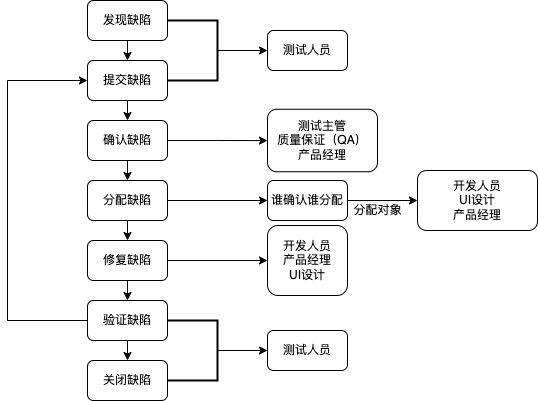

The diagram above was exported from draw.io. Its source (the exported page's mxGraphModel, read from the mxfile embedded in the PNG):
<mxGraphModel dx="1106" dy="852" grid="1" gridSize="10" guides="1" tooltips="1" connect="1" arrows="1" fold="1" page="1" pageScale="1" pageWidth="827" pageHeight="1169" math="0" shadow="0">
  <root>
    <mxCell id="0" />
    <mxCell id="1" parent="0" />
    <mxCell id="58Yh7wvYNX6dAr4dj1CI-10" style="edgeStyle=orthogonalEdgeStyle;rounded=0;orthogonalLoop=1;jettySize=auto;html=1;exitX=0.5;exitY=1;exitDx=0;exitDy=0;entryX=0.5;entryY=0;entryDx=0;entryDy=0;" edge="1" parent="1" source="58Yh7wvYNX6dAr4dj1CI-1" target="58Yh7wvYNX6dAr4dj1CI-3">
      <mxGeometry relative="1" as="geometry" />
    </mxCell>
    <mxCell id="58Yh7wvYNX6dAr4dj1CI-1" value="发现缺陷" style="rounded=1;whiteSpace=wrap;html=1;" vertex="1" parent="1">
      <mxGeometry x="320" y="100" width="80" height="40" as="geometry" />
    </mxCell>
    <mxCell id="58Yh7wvYNX6dAr4dj1CI-2" value="关闭缺陷" style="rounded=1;whiteSpace=wrap;html=1;" vertex="1" parent="1">
      <mxGeometry x="320" y="460" width="80" height="40" as="geometry" />
    </mxCell>
    <mxCell id="58Yh7wvYNX6dAr4dj1CI-11" style="edgeStyle=orthogonalEdgeStyle;rounded=0;orthogonalLoop=1;jettySize=auto;html=1;exitX=0.5;exitY=1;exitDx=0;exitDy=0;entryX=0.5;entryY=0;entryDx=0;entryDy=0;" edge="1" parent="1" source="58Yh7wvYNX6dAr4dj1CI-3" target="58Yh7wvYNX6dAr4dj1CI-4">
      <mxGeometry relative="1" as="geometry" />
    </mxCell>
    <mxCell id="58Yh7wvYNX6dAr4dj1CI-3" value="提交缺陷" style="rounded=1;whiteSpace=wrap;html=1;" vertex="1" parent="1">
      <mxGeometry x="320" y="160" width="80" height="40" as="geometry" />
    </mxCell>
    <mxCell id="58Yh7wvYNX6dAr4dj1CI-12" style="edgeStyle=orthogonalEdgeStyle;rounded=0;orthogonalLoop=1;jettySize=auto;html=1;exitX=0.5;exitY=1;exitDx=0;exitDy=0;entryX=0.5;entryY=0;entryDx=0;entryDy=0;" edge="1" parent="1" source="58Yh7wvYNX6dAr4dj1CI-4" target="58Yh7wvYNX6dAr4dj1CI-5">
      <mxGeometry relative="1" as="geometry" />
    </mxCell>
    <mxCell id="58Yh7wvYNX6dAr4dj1CI-26" value="" style="edgeStyle=orthogonalEdgeStyle;rounded=0;orthogonalLoop=1;jettySize=auto;html=1;" edge="1" parent="1" source="58Yh7wvYNX6dAr4dj1CI-4" target="58Yh7wvYNX6dAr4dj1CI-24">
      <mxGeometry relative="1" as="geometry" />
    </mxCell>
    <mxCell id="58Yh7wvYNX6dAr4dj1CI-4" value="确认缺陷" style="rounded=1;whiteSpace=wrap;html=1;" vertex="1" parent="1">
      <mxGeometry x="320" y="220" width="80" height="40" as="geometry" />
    </mxCell>
    <mxCell id="58Yh7wvYNX6dAr4dj1CI-13" style="edgeStyle=orthogonalEdgeStyle;rounded=0;orthogonalLoop=1;jettySize=auto;html=1;exitX=0.5;exitY=1;exitDx=0;exitDy=0;entryX=0.5;entryY=0;entryDx=0;entryDy=0;" edge="1" parent="1" source="58Yh7wvYNX6dAr4dj1CI-5" target="58Yh7wvYNX6dAr4dj1CI-6">
      <mxGeometry relative="1" as="geometry" />
    </mxCell>
    <mxCell id="58Yh7wvYNX6dAr4dj1CI-28" value="" style="edgeStyle=orthogonalEdgeStyle;rounded=0;orthogonalLoop=1;jettySize=auto;html=1;" edge="1" parent="1" source="58Yh7wvYNX6dAr4dj1CI-5" target="58Yh7wvYNX6dAr4dj1CI-27">
      <mxGeometry relative="1" as="geometry" />
    </mxCell>
    <mxCell id="58Yh7wvYNX6dAr4dj1CI-5" value="分配缺陷" style="rounded=1;whiteSpace=wrap;html=1;" vertex="1" parent="1">
      <mxGeometry x="320" y="280" width="80" height="40" as="geometry" />
    </mxCell>
    <mxCell id="58Yh7wvYNX6dAr4dj1CI-14" style="edgeStyle=orthogonalEdgeStyle;rounded=0;orthogonalLoop=1;jettySize=auto;html=1;exitX=0.5;exitY=1;exitDx=0;exitDy=0;entryX=0.5;entryY=0;entryDx=0;entryDy=0;" edge="1" parent="1" source="58Yh7wvYNX6dAr4dj1CI-6" target="58Yh7wvYNX6dAr4dj1CI-7">
      <mxGeometry relative="1" as="geometry" />
    </mxCell>
    <mxCell id="58Yh7wvYNX6dAr4dj1CI-30" value="" style="edgeStyle=orthogonalEdgeStyle;rounded=0;orthogonalLoop=1;jettySize=auto;html=1;" edge="1" parent="1" source="58Yh7wvYNX6dAr4dj1CI-6" target="58Yh7wvYNX6dAr4dj1CI-29">
      <mxGeometry relative="1" as="geometry" />
    </mxCell>
    <mxCell id="58Yh7wvYNX6dAr4dj1CI-6" value="修复缺陷" style="rounded=1;whiteSpace=wrap;html=1;" vertex="1" parent="1">
      <mxGeometry x="320" y="340" width="80" height="40" as="geometry" />
    </mxCell>
    <mxCell id="58Yh7wvYNX6dAr4dj1CI-15" style="edgeStyle=orthogonalEdgeStyle;rounded=0;orthogonalLoop=1;jettySize=auto;html=1;exitX=0.5;exitY=1;exitDx=0;exitDy=0;entryX=0.5;entryY=0;entryDx=0;entryDy=0;" edge="1" parent="1" source="58Yh7wvYNX6dAr4dj1CI-7" target="58Yh7wvYNX6dAr4dj1CI-2">
      <mxGeometry relative="1" as="geometry" />
    </mxCell>
    <mxCell id="58Yh7wvYNX6dAr4dj1CI-16" style="edgeStyle=orthogonalEdgeStyle;rounded=0;orthogonalLoop=1;jettySize=auto;html=1;exitX=0;exitY=0.5;exitDx=0;exitDy=0;entryX=0;entryY=0.5;entryDx=0;entryDy=0;" edge="1" parent="1" source="58Yh7wvYNX6dAr4dj1CI-7" target="58Yh7wvYNX6dAr4dj1CI-3">
      <mxGeometry relative="1" as="geometry">
        <Array as="points">
          <mxPoint x="240" y="420" />
          <mxPoint x="240" y="180" />
        </Array>
      </mxGeometry>
    </mxCell>
    <mxCell id="58Yh7wvYNX6dAr4dj1CI-7" value="验证缺陷" style="rounded=1;whiteSpace=wrap;html=1;" vertex="1" parent="1">
      <mxGeometry x="320" y="400" width="80" height="40" as="geometry" />
    </mxCell>
    <mxCell id="58Yh7wvYNX6dAr4dj1CI-21" value="" style="edgeStyle=orthogonalEdgeStyle;rounded=0;orthogonalLoop=1;jettySize=auto;html=1;entryX=0;entryY=0.5;entryDx=0;entryDy=0;" edge="1" parent="1" source="58Yh7wvYNX6dAr4dj1CI-18" target="58Yh7wvYNX6dAr4dj1CI-22">
      <mxGeometry relative="1" as="geometry">
        <mxPoint x="495" y="150" as="targetPoint" />
      </mxGeometry>
    </mxCell>
    <mxCell id="58Yh7wvYNX6dAr4dj1CI-18" value="" style="strokeWidth=2;html=1;shape=mxgraph.flowchart.annotation_1;align=left;pointerEvents=1;direction=west;" vertex="1" parent="1">
      <mxGeometry x="400" y="120" width="50" height="60" as="geometry" />
    </mxCell>
    <mxCell id="58Yh7wvYNX6dAr4dj1CI-22" value="测试人员" style="rounded=1;whiteSpace=wrap;html=1;" vertex="1" parent="1">
      <mxGeometry x="500" y="130" width="80" height="40" as="geometry" />
    </mxCell>
    <mxCell id="58Yh7wvYNX6dAr4dj1CI-24" value="测试主管&lt;br&gt;质量保证（QA）&lt;br&gt;产品经理" style="rounded=1;whiteSpace=wrap;html=1;" vertex="1" parent="1">
      <mxGeometry x="500" y="208.75" width="110" height="62.5" as="geometry" />
    </mxCell>
    <mxCell id="58Yh7wvYNX6dAr4dj1CI-36" value="" style="edgeStyle=orthogonalEdgeStyle;rounded=0;orthogonalLoop=1;jettySize=auto;html=1;" edge="1" parent="1" source="58Yh7wvYNX6dAr4dj1CI-27" target="58Yh7wvYNX6dAr4dj1CI-35">
      <mxGeometry relative="1" as="geometry" />
    </mxCell>
    <mxCell id="58Yh7wvYNX6dAr4dj1CI-27" value="谁确认谁分配" style="rounded=1;whiteSpace=wrap;html=1;" vertex="1" parent="1">
      <mxGeometry x="500" y="280" width="80" height="40" as="geometry" />
    </mxCell>
    <mxCell id="58Yh7wvYNX6dAr4dj1CI-29" value="开发人员&lt;br&gt;产品经理&lt;br&gt;UI设计" style="rounded=1;whiteSpace=wrap;html=1;" vertex="1" parent="1">
      <mxGeometry x="500" y="325" width="80" height="70" as="geometry" />
    </mxCell>
    <mxCell id="58Yh7wvYNX6dAr4dj1CI-31" value="测试人员" style="rounded=1;whiteSpace=wrap;html=1;" vertex="1" parent="1">
      <mxGeometry x="500" y="430" width="80" height="40" as="geometry" />
    </mxCell>
    <mxCell id="58Yh7wvYNX6dAr4dj1CI-34" value="" style="edgeStyle=orthogonalEdgeStyle;rounded=0;orthogonalLoop=1;jettySize=auto;html=1;" edge="1" parent="1" source="58Yh7wvYNX6dAr4dj1CI-33" target="58Yh7wvYNX6dAr4dj1CI-31">
      <mxGeometry relative="1" as="geometry" />
    </mxCell>
    <mxCell id="58Yh7wvYNX6dAr4dj1CI-33" value="" style="strokeWidth=2;html=1;shape=mxgraph.flowchart.annotation_1;align=left;pointerEvents=1;direction=west;" vertex="1" parent="1">
      <mxGeometry x="400" y="420" width="50" height="60" as="geometry" />
    </mxCell>
    <mxCell id="58Yh7wvYNX6dAr4dj1CI-35" value="开发人员&lt;br&gt;UI设计&lt;br&gt;产品经理" style="whiteSpace=wrap;html=1;rounded=1;" vertex="1" parent="1">
      <mxGeometry x="650" y="270" width="120" height="60" as="geometry" />
    </mxCell>
    <mxCell id="58Yh7wvYNX6dAr4dj1CI-37" value="分配对象" style="text;html=1;align=center;verticalAlign=middle;resizable=0;points=[];autosize=1;strokeColor=none;fillColor=none;" vertex="1" parent="1">
      <mxGeometry x="580" y="300" width="60" height="20" as="geometry" />
    </mxCell>
  </root>
</mxGraphModel>